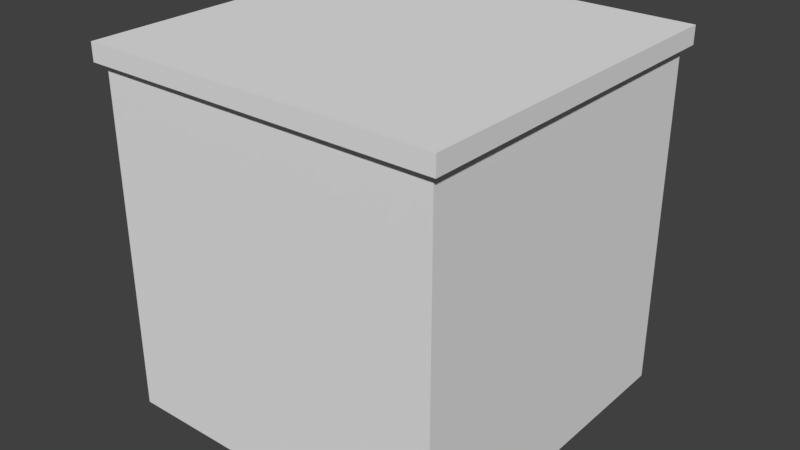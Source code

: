 # Source: bindmsa.blend  (saved by Blender 2.79.0; exported with 4.5.12 LTS)
import bpy
from mathutils import Matrix  # noqa: F401  (used for matrix-valued properties, if any)

bpy.ops.wm.read_factory_settings(use_empty=True)
scene = bpy.context.scene
scene.name = 'Scene'

# ---- collections
col_collection_1 = bpy.data.collections.new('Collection 1'); scene.collection.children.link(col_collection_1)

# ---- materials (node trees are filled in below, after node groups)
mat_material = bpy.data.materials.new('Material')
mat_material.alpha_threshold = 0.0
mat_material.use_transparent_shadow = False
mat_material.roughness = 0.5
mat_material.line_color = (0.0, 0.0, 0.0, 1.0)
mat_material_001 = bpy.data.materials.new('Material.001')
mat_material_001.alpha_threshold = 0.0
mat_material_001.use_transparent_shadow = False
mat_material_001.roughness = 0.5

# ---- material node trees

# ---- world
world_world = bpy.data.worlds.new('World'); scene.world = world_world
world_world.color = (0.05088, 0.05088, 0.05088)
world_world.use_sun_shadow = False
world_world.sun_shadow_jitter_overblur = 0.0
world_world.cycles.sampling_method = 'MANUAL'

# ---- meshes
me_cube = bpy.data.meshes.new('Cube')
me_cube.from_pydata([(1.0, 1.0, 1.0), (1.0, 1.0, -1.0), (1.0, -1.0, 1.0), (1.0, -1.0, -1.0), (-1.0, 1.0, 1.0), (-1.0, 1.0, -1.0), (-1.0, -1.0, 1.0), (-1.0, -1.0, -1.0), (1.045, 1.045, 0.9985), (1.045, -1.045, 0.9985), (-1.045, 1.045, 0.9985), (-1.045, -1.045, 0.9985), (1.045, 1.045, 1.103), (1.045, -1.045, 1.103), (-1.045, 1.045, 1.103), (-1.045, -1.045, 1.103), (1.0, 1.0, -1.0), (1.0, -1.0, -1.0), (-1.0, 1.0, -1.0), (-1.0, -1.0, -1.0)], [(5, 18), (19, 7), (1, 16), (17, 3)], [(7, 6, 4, 5), (1, 0, 2, 3), (5, 4, 0, 1), (3, 2, 6, 7), (4, 6, 11, 10), (6, 2, 9, 11), (0, 4, 10, 8), (2, 0, 8, 9), (9, 8, 12, 13), (12, 14, 15, 13), (8, 10, 14, 12), (11, 9, 13, 15), (10, 11, 15, 14)])
_uv = me_cube.uv_layers.new(name='UVMap')
_uv.uv.foreach_set('vector', [9.998e-05, 0.9999, 9.998e-05, 9.998e-05, 0.9999, 9.998e-05, 0.9999, 0.9999, 0.0001, 0.9999, 0.0001, 0.0001001, 0.9999, 9.984e-05, 0.9999, 0.9999, 9.998e-05, 0.9999, 9.998e-05, 9.998e-05, 0.9999, 9.998e-05, 0.9999, 0.9999, 0.0001, 0.9999, 0.0001, 0.0001001, 0.9999, 9.984e-05, 0.9999, 0.9999, 3.987, 4.871, -3.164, 4.871, -3.3, 4.735, 4.123, 4.735, -3.164, 4.455, 3.987, 4.455, 4.123, 4.592, -3.3, 4.592, 3.987, 4.732, -3.164, 4.732, -3.3, 4.595, 4.123, 4.595, -3.164, 4.875, 3.987, 4.875, 4.123, 5.011, -3.3, 5.011, -3.3, 3.935, 4.123, 3.935, 4.123, 4.192, -3.3, 4.192, 4.123, 3.412, -3.3, 3.412, -3.3, -4.011, 4.123, -4.011, 4.123, 3.672, -3.3, 3.672, -3.3, 3.416, 4.123, 3.416, -3.3, 3.676, 4.123, 3.676, 4.123, 3.932, -3.3, 3.932, 4.123, 4.452, -3.3, 4.452, -3.3, 4.195, 4.123, 4.195])
me_cube.materials.append(mat_material)
me_cube.materials.append(mat_material_001)
me_cube.use_remesh_preserve_volume = False
me_cube.use_remesh_preserve_attributes = False
me_cube.use_mirror_vertex_groups = False
me_cube.update()

# ---- objects
ob_cube = bpy.data.objects.new('Cube', me_cube)

# ---- transforms, parenting, visibility, modifiers, constraints
ob_cube.location = (0.0, 0.0, 0.0)
ob_cube.lock_rotations_4d = False
ob_cube.empty_display_type = 'ARROWS'
ob_cube.lineart.crease_threshold = 0.0

# ---- collection membership
col_collection_1.objects.link(ob_cube)

# ---- scene / render settings (as saved in the file)
scene.frame_start = 1; scene.frame_end = 250; scene.frame_set(1)
scene.render.engine = 'BLENDER_EEVEE_NEXT'
scene.render.resolution_percentage = 50
scene.render.dither_intensity = 0.0
scene.cycles.use_denoising = False
scene.cycles.samples = 128
scene.cycles.sampling_pattern = 'TABULATED_SOBOL'
scene.cycles.use_adaptive_sampling = False
scene.cycles.use_light_tree = False
scene.cycles.blur_glossy = 0.0
scene.cycles.sample_clamp_indirect = 0.0
scene.view_settings.view_transform = 'Standard'
bpy.context.view_layer.update()

# ---- added for rendering (the .blend has no active camera and no usable light): camera, sun
cam_auto = bpy.data.cameras.new('AutoCamera')
cam_auto.lens = 50.0
cam_auto.sensor_width = 36.0
cam_auto.clip_end = 1000.0
ob_auto_camera = bpy.data.objects.new('AutoCamera', cam_auto)
scene.collection.objects.link(ob_auto_camera)
ob_auto_camera.location = (3.35535, -4.02642, 2.73558)
ob_auto_camera.rotation_euler = (1.09748, -7.21219e-08, 0.694738)
scene.camera = ob_auto_camera
light_auto_sun = bpy.data.lights.new('AutoSun', 'SUN')
light_auto_sun.energy = 3.0
light_auto_sun.angle = 0.0523599
ob_auto_sun = bpy.data.objects.new('AutoSun', light_auto_sun)
scene.collection.objects.link(ob_auto_sun)
ob_auto_sun.rotation_euler = (0.872665, 0.174533, 0.523599)
bpy.context.view_layer.update()
